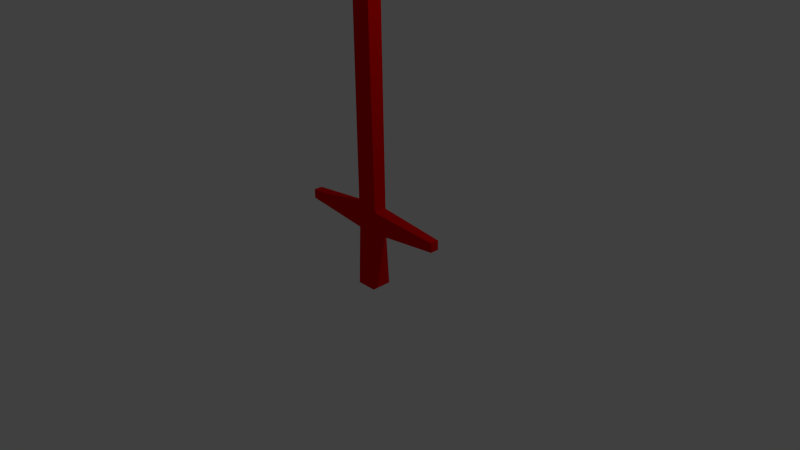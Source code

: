 # Source: sword_for_unity.blend  (saved by Blender 2.76.0; exported with 4.5.12 LTS)
import bpy
from mathutils import Matrix  # noqa: F401  (used for matrix-valued properties, if any)

bpy.ops.wm.read_factory_settings(use_empty=True)
scene = bpy.context.scene
scene.name = 'Scene'

# ---- collections
col_collection_1 = bpy.data.collections.new('Collection 1'); scene.collection.children.link(col_collection_1)

# ---- materials (node trees are filled in below, after node groups)
mat_material = bpy.data.materials.new('Material')
mat_material.alpha_threshold = 0.0
mat_material.use_transparent_shadow = False
mat_material.diffuse_color = (0.8, 0.0, 0.0, 1.0)
mat_material.roughness = 0.5
mat_material.line_color = (0.0, 0.0, 0.0, 1.0)

# ---- material node trees

# ---- world
world_world = bpy.data.worlds.new('World'); scene.world = world_world
world_world.color = (0.05088, 0.05088, 0.05088)
world_world.use_sun_shadow = False
world_world.sun_shadow_jitter_overblur = 0.0
world_world.cycles.sampling_method = 'MANUAL'
world_world.cycles.sample_map_resolution = 256

# ---- cameras
cam_camera = bpy.data.cameras.new('Camera')
cam_camera.clip_end = 100.0
cam_camera.lens = 35.0
cam_camera.sensor_width = 32.0
cam_camera.sensor_height = 18.0
cam_camera.ortho_scale = 7.314
cam_camera.dof.focus_distance = 0.0
cam_camera.dof.aperture_fstop = 128.0

# ---- lights
light_lamp = bpy.data.lights.new('Lamp', 'POINT')
light_lamp.transmission_factor = 0.0
light_lamp.cutoff_distance = 30.0
light_lamp.energy = 100.0
light_lamp.shadow_buffer_clip_start = 1.001
light_lamp.shadow_soft_size = 0.1
light_lamp.shadow_maximum_resolution = 0.006
light_lamp.use_absolute_resolution = True
light_lamp.cycles.use_multiple_importance_sampling = False

# ---- meshes
me_cube = bpy.data.meshes.new('Cube')
me_cube.from_pydata([(0.1094, 0.1092, 6.23), (0.1094, -0.1092, 6.23), (-0.1094, -0.1092, 6.23), (-0.1094, 0.1092, 6.23), (0.1049, 0.1049, 7.559), (0.1049, -0.1049, 7.559), (-0.1049, -0.1049, 7.559), (-0.1049, 0.1049, 7.559), (-0.001062, -0.001062, 8.158), (0.1465, 0.08838, 0.6662), (0.1465, -0.08838, 0.6662), (-0.1465, -0.08838, 0.6662), (-0.1465, 0.08838, 0.6662), (0.1465, 0.08834, 0.3735), (0.1465, -0.08834, 0.3735), (-0.1465, -0.08834, 0.3735), (-0.1465, 0.08834, 0.3735), (1.095, 0.05764, 0.5819), (1.095, -0.05764, 0.5819), (1.095, 0.05764, 0.458), (1.095, -0.05764, 0.458), (-1.096, -0.05764, 0.5818), (-1.096, 0.05765, 0.5818), (-1.096, -0.05765, 0.458), (-1.096, 0.05765, 0.458), (0.1371, 0.1359, -0.4182), (0.1371, -0.1359, -0.4182), (-0.1371, -0.1359, -0.4182), (-0.1371, 0.1359, -0.4182)], [], [(2, 3, 12, 11), (0, 4, 5, 1), (1, 5, 6, 2), (2, 6, 7, 3), (4, 0, 3, 7), (12, 16, 24, 22), (1, 2, 11, 10), (3, 0, 9, 12), (0, 1, 10, 9), (15, 16, 28, 27), (10, 11, 15, 14), (12, 9, 13, 16), (13, 9, 17, 19), (17, 18, 20, 19), (10, 14, 20, 18), (14, 13, 19, 20), (9, 10, 18, 17), (21, 22, 24, 23), (15, 11, 21, 23), (16, 15, 23, 24), (11, 12, 22, 21), (25, 26, 27, 28), (14, 15, 27, 26), (16, 13, 25, 28), (13, 14, 26, 25), (7, 6, 8), (6, 5, 8), (4, 7, 8), (5, 4, 8)])
_uv = me_cube.uv_layers.new(name='UVMap')
_uv.uv.foreach_set('vector', [0.0, 0.0, 1.0, 0.0, 1.0, 1.0, 0.0, 1.0, 0.0, 0.0, 1.0, 0.0, 1.0, 1.0, 0.0, 1.0, 0.0, 0.0, 1.0, 0.0, 1.0, 1.0, 0.0, 1.0, 0.0, 0.0, 1.0, 0.0, 1.0, 1.0, 0.0, 1.0, 0.0, 0.0, 1.0, 0.0, 1.0, 1.0, 0.0, 1.0, 0.0, 0.0, 1.0, 0.0, 1.0, 1.0, 0.0, 1.0, 0.0, 0.0, 1.0, 0.0, 1.0, 1.0, 0.0, 1.0, 0.0, 0.0, 1.0, 0.0, 1.0, 1.0, 0.0, 1.0, 0.0, 0.0, 1.0, 0.0, 1.0, 1.0, 0.0, 1.0, 0.0, 0.0, 1.0, 0.0, 1.0, 1.0, 0.0, 1.0, 0.0, 0.0, 1.0, 0.0, 1.0, 1.0, 0.0, 1.0, 0.0, 0.0, 1.0, 0.0, 1.0, 1.0, 0.0, 1.0, 0.0, 0.0, 1.0, 0.0, 1.0, 1.0, 0.0, 1.0, 0.0, 0.0, 1.0, 0.0, 1.0, 1.0, 0.0, 1.0, 0.0, 0.0, 1.0, 0.0, 1.0, 1.0, 0.0, 1.0, 0.0, 0.0, 1.0, 0.0, 1.0, 1.0, 0.0, 1.0, 0.0, 0.0, 1.0, 0.0, 1.0, 1.0, 0.0, 1.0, 1.734e-07, 1.0, 0.0, 1.156e-07, 1.0, 0.0, 1.0, 1.0, 0.0, 0.0, 1.0, 0.0, 1.0, 1.0, 0.0, 1.0, 0.0, 0.0, 1.0, 0.0, 1.0, 1.0, 0.0, 1.0, 0.0, 0.0, 1.0, 0.0, 1.0, 1.0, 0.0, 1.0, 0.0, 0.0, 1.0, 0.0, 1.0, 1.0, 0.0, 1.0, 0.0, 0.0, 1.0, 0.0, 1.0, 1.0, 0.0, 1.0, 0.0, 0.0, 1.0, 0.0, 1.0, 1.0, 0.0, 1.0, 0.0, 0.0, 1.0, 0.0, 1.0, 1.0, 0.0, 1.0, 0.0, 0.0, 1.0, 0.0, 0.0, 1.0, 0.0, 0.0, 1.0, 0.0, 0.0, 1.0, 0.0, 0.0, 1.0, 0.0, 0.0, 1.0, 0.0, 0.0, 1.0, 0.0, 0.0, 1.0])
me_cube.materials.append(mat_material)
me_cube.use_remesh_preserve_volume = False
me_cube.use_remesh_preserve_attributes = False
me_cube.use_mirror_vertex_groups = False
me_cube.update()

# ---- objects
ob_cube = bpy.data.objects.new('Cube', me_cube)
ob_lamp = bpy.data.objects.new('Lamp', light_lamp)
ob_camera = bpy.data.objects.new('Camera', cam_camera)

# ---- transforms, parenting, visibility, modifiers, constraints
ob_cube.location = (0.0, 0.0, 0.0)
ob_cube.lock_rotations_4d = False
ob_cube.empty_display_type = 'ARROWS'
ob_cube.lineart.crease_threshold = 0.0
ob_lamp.location = (4.076, 1.005, 5.904)
ob_lamp.rotation_euler = (0.6503, 0.05522, 1.866)
ob_lamp.lock_rotations_4d = False
ob_lamp.empty_display_type = 'ARROWS'
ob_lamp.color = (0.0, 0.0, 0.0, 0.0)
ob_lamp.lineart.crease_threshold = 0.0
ob_camera.location = (7.481, -6.508, 5.344)
ob_camera.rotation_euler = (1.109, 0.01082, 0.8149)
ob_camera.lock_rotations_4d = False
ob_camera.empty_display_type = 'ARROWS'
ob_camera.color = (0.0, 0.0, 0.0, 0.0)
ob_camera.display_type = 'WIRE'
ob_camera.lineart.crease_threshold = 0.0

# ---- collection membership
col_collection_1.objects.link(ob_cube)
col_collection_1.objects.link(ob_lamp)
col_collection_1.objects.link(ob_camera)

# ---- scene / render settings (as saved in the file)
scene.camera = ob_camera
scene.frame_start = 1; scene.frame_end = 250; scene.frame_set(3)
scene.render.engine = 'BLENDER_EEVEE_NEXT'
scene.render.resolution_percentage = 50
scene.render.dither_intensity = 0.0
scene.cycles.use_denoising = False
scene.cycles.samples = 10
scene.cycles.sampling_pattern = 'TABULATED_SOBOL'
scene.cycles.light_sampling_threshold = 0.0
scene.cycles.use_adaptive_sampling = False
scene.cycles.use_light_tree = False
scene.cycles.blur_glossy = 0.0
scene.cycles.volume_bounces = 1
scene.cycles.pixel_filter_type = 'GAUSSIAN'
scene.cycles.sample_clamp_indirect = 0.0
scene.view_settings.view_transform = 'Standard'
bpy.context.view_layer.update()
